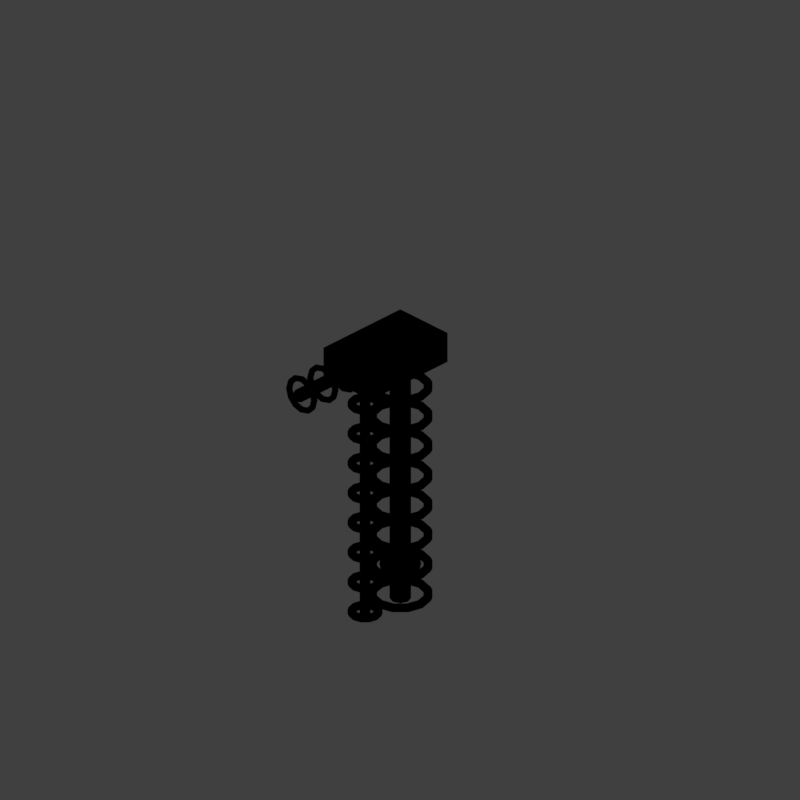 # Source: tmo1_V002.blend  (saved by Blender 2.79.0; exported with 4.5.12 LTS)
import bpy
from mathutils import Matrix  # noqa: F401  (used for matrix-valued properties, if any)

bpy.ops.wm.read_factory_settings(use_empty=True)
scene = bpy.context.scene
scene.name = 'Scene'

# ---- collections
col_collection_1 = bpy.data.collections.new('Collection 1'); scene.collection.children.link(col_collection_1)

# ---- materials (node trees are filled in below, after node groups)
mat_martian_orange = bpy.data.materials.new('martian_orange')
mat_martian_orange.alpha_threshold = 0.0
mat_martian_orange.use_transparent_shadow = False
mat_martian_orange.diffuse_color = (0.8321, 0.04168, 0.006926, 1.0)
mat_martian_orange.specular_color = (0.6819, 0.6819, 0.6819)
mat_martian_orange.roughness = 0.5
mat_martian_orange.specular_intensity = 0.3161
mat_brass = bpy.data.materials.new('brass')
mat_brass.alpha_threshold = 0.0
mat_brass.use_transparent_shadow = False
mat_brass.diffuse_color = (0.723, 0.5643, 0.3869, 1.0)
mat_brass.specular_color = (1.0, 0.8675, 0.3637)
mat_brass.roughness = 0.5
mat_brass.specular_intensity = 1.0
mat_guide = bpy.data.materials.new('guide')
mat_guide.alpha_threshold = 0.0
mat_guide.use_transparent_shadow = False
mat_guide.diffuse_color = (1.0, 0.0, 0.004819, 1.0)
mat_guide.roughness = 0.5
mat_mars_white = bpy.data.materials.new('mars_white')
mat_mars_white.alpha_threshold = 0.0
mat_mars_white.use_transparent_shadow = False
mat_mars_white.diffuse_color = (1.0, 0.9478, 0.8749, 1.0)
mat_mars_white.specular_color = (1.0, 0.6295, 0.244)
mat_mars_white.roughness = 0.5
mat_mars_white.specular_intensity = 1.0

# ---- material node trees

# ---- world
world_world = bpy.data.worlds.new('World'); scene.world = world_world
world_world.color = (0.05088, 0.05088, 0.05088)
world_world.use_sun_shadow = False
world_world.sun_shadow_jitter_overblur = 0.0
world_world.cycles.sampling_method = 'MANUAL'
world_world.light_settings.distance = 0.0

# ---- cameras
cam_camera = bpy.data.cameras.new('Camera')
cam_camera.type = 'ORTHO'
cam_camera.sensor_fit = 'HORIZONTAL'
cam_camera.clip_start = 220.0
cam_camera.clip_end = 340.0
cam_camera.lens = 35.0
cam_camera.sensor_width = 1.0
cam_camera.sensor_height = 18.0
cam_camera.ortho_scale = 8.486
cam_camera.shift_x = -0.000345
cam_camera.shift_y = 0.25
cam_camera.dof.focus_distance = 0.0
cam_camera.dof.aperture_fstop = 128.0
cam_camera.dof.aperture_blades = 6

# ---- lights
light_lightdome = bpy.data.lights.new('LightDome', 'SUN')
light_lightdome.transmission_factor = 0.0
light_lightdome.angle = 0.1993
light_lightdome.energy = 0.1
light_lightdome.shadow_buffer_clip_start = 0.5
light_lightdome.shadow_soft_size = 0.1
light_lightdome.shadow_cascade_max_distance = 1000.0
light_fillerlight = bpy.data.lights.new('FillerLight', 'SUN')
light_fillerlight.transmission_factor = 0.0
light_fillerlight.angle = 0.9273
light_fillerlight.energy = 0.5
light_fillerlight.shadow_buffer_clip_start = 0.5
light_fillerlight.shadow_soft_size = 0.5
light_fillerlight.shadow_cascade_max_distance = 1000.0
light_mainlight = bpy.data.lights.new('MainLight', 'SUN')
light_mainlight.transmission_factor = 0.0
light_mainlight.angle = 0.9273
light_mainlight.energy = 1.3
light_mainlight.shadow_buffer_clip_start = 0.5
light_mainlight.shadow_soft_size = 0.5
light_mainlight.shadow_cascade_max_distance = 1000.0

# ---- meshes
me_cylinder_002 = bpy.data.meshes.new('Cylinder.002')
me_cylinder_002.from_pydata([(0.0, 0.114, 0.0), (3.382e-07, 0.114, 1.12), (0.08061, 0.08061, 4.869e-09), (0.08061, 0.08061, 1.12), (0.114, -4.983e-09, 6.885e-09), (0.114, -4.983e-09, 1.12), (0.08061, -0.08061, 4.869e-09), (0.08061, -0.08061, 1.12), (-9.966e-09, -0.114, -6.019e-16), (3.283e-07, -0.114, 1.12), (-0.08061, -0.08061, -4.869e-09), (-0.08061, -0.08061, 1.12), (-0.114, 1.359e-09, -6.885e-09), (-0.114, 1.359e-09, 1.12), (-0.08061, 0.08061, -4.869e-09), (-0.08061, 0.08061, 1.12), (3.196e-07, 0.0, 1.12)], [], [(0, 1, 3, 2), (2, 3, 5, 4), (4, 5, 7, 6), (6, 7, 9, 8), (8, 9, 11, 10), (10, 11, 13, 12), (15, 13, 16), (12, 13, 15, 14), (14, 15, 1, 0), (0, 2, 4, 6, 8, 10, 12, 14), (5, 3, 16), (11, 9, 16), (1, 15, 16), (3, 1, 16), (7, 5, 16), (13, 11, 16), (9, 7, 16)])
me_cylinder_002.polygons.foreach_set('use_smooth', [True] * 17)
me_cylinder_002.materials.append(mat_martian_orange)
me_cylinder_002.use_remesh_preserve_volume = False
me_cylinder_002.use_remesh_preserve_attributes = False
me_cylinder_002.use_mirror_vertex_groups = False
me_cylinder_002.update()
me_torus_002 = bpy.data.meshes.new('Torus.002')
me_torus_002.from_pydata([(0.391, -7.97e-10, 0.1026), (0.4126, 1.635e-09, 0.04416), (0.4713, 8.905e-10, 0.01353), (0.5392, -2.712e-09, 0.0354), (0.5696, -5.919e-09, 0.1026), (0.5392, -2.458e-09, 0.1697), (0.4713, 2.734e-11, 0.1916), (0.4126, -7.184e-10, 0.161), (0.3386, 0.1955, 0.1026), (0.3573, 0.2063, 0.04416), (0.4081, 0.2356, 0.01353), (0.467, 0.2696, 0.0354), (0.4933, 0.2848, 0.1026), (0.467, 0.2696, 0.1697), (0.4081, 0.2356, 0.1916), (0.3573, 0.2063, 0.161), (0.1955, 0.3386, 0.1026), (0.2063, 0.3573, 0.04416), (0.2356, 0.4081, 0.01353), (0.2696, 0.467, 0.0354), (0.2848, 0.4933, 0.1026), (0.2696, 0.467, 0.1697), (0.2356, 0.4081, 0.1916), (0.2063, 0.3573, 0.161), (4.036e-08, 0.391, 0.1026), (3.299e-08, 0.4126, 0.04416), (2.643e-08, 0.4713, 0.01353), (3.205e-08, 0.5392, 0.0354), (3.675e-08, 0.5696, 0.1026), (3.531e-08, 0.5392, 0.1697), (3.05e-08, 0.4713, 0.1916), (3.28e-08, 0.4126, 0.161), (-0.1955, 0.3386, 0.1026), (-0.2063, 0.3573, 0.04416), (-0.2356, 0.4081, 0.01353), (-0.2696, 0.467, 0.0354), (-0.2848, 0.4933, 0.1026), (-0.2696, 0.467, 0.1697), (-0.2356, 0.4081, 0.1916), (-0.2063, 0.3573, 0.161), (-0.3386, 0.1955, 0.1026), (-0.3573, 0.2063, 0.04416), (-0.4081, 0.2356, 0.01353), (-0.467, 0.2696, 0.0354), (-0.4933, 0.2848, 0.1026), (-0.467, 0.2696, 0.1697), (-0.4081, 0.2356, 0.1916), (-0.3573, 0.2063, 0.161), (-0.391, 1.569e-08, 0.1026), (-0.4126, 2.624e-08, 0.04416), (-0.4713, 3.937e-08, 0.01353), (-0.5392, 5.132e-08, 0.0354), (-0.5696, 5.191e-08, 0.1026), (-0.5392, 5.273e-08, 0.1697), (-0.4713, 4.204e-08, 0.1916), (-0.4126, 2.144e-08, 0.161), (-0.3386, -0.1955, 0.1026), (-0.3573, -0.2063, 0.04416), (-0.4081, -0.2356, 0.01353), (-0.467, -0.2696, 0.0354), (-0.4933, -0.2848, 0.1026), (-0.467, -0.2696, 0.1697), (-0.4081, -0.2356, 0.1916), (-0.3573, -0.2063, 0.161), (-0.1955, -0.3386, 0.1026), (-0.2063, -0.3573, 0.04416), (-0.2356, -0.4081, 0.01353), (-0.2696, -0.467, 0.0354), (-0.2848, -0.4933, 0.1026), (-0.2696, -0.467, 0.1697), (-0.2356, -0.4081, 0.1916), (-0.2063, -0.3573, 0.161), (3.222e-08, -0.391, 0.1026), (2.975e-08, -0.4126, 0.04416), (2.391e-08, -0.4713, 0.01353), (3.004e-08, -0.5392, 0.0354), (3.643e-08, -0.5696, 0.1026), (3.121e-08, -0.5392, 0.1697), (2.964e-08, -0.4713, 0.1916), (3.379e-08, -0.4126, 0.161), (0.1955, -0.3386, 0.1026), (0.2063, -0.3573, 0.04416), (0.2356, -0.4081, 0.01353), (0.2696, -0.467, 0.0354), (0.2848, -0.4933, 0.1026), (0.2696, -0.467, 0.1697), (0.2356, -0.4081, 0.1916), (0.2063, -0.3573, 0.161), (0.3386, -0.1955, 0.1026), (0.3573, -0.2063, 0.04416), (0.4081, -0.2356, 0.01353), (0.467, -0.2696, 0.0354), (0.4933, -0.2848, 0.1026), (0.467, -0.2696, 0.1697), (0.4081, -0.2356, 0.1916), (0.3573, -0.2063, 0.161)], [], [(0, 8, 9, 1), (1, 9, 10, 2), (2, 10, 11, 3), (3, 11, 12, 4), (4, 12, 13, 5), (5, 13, 14, 6), (6, 14, 15, 7), (7, 15, 8, 0), (8, 16, 17, 9), (9, 17, 18, 10), (10, 18, 19, 11), (11, 19, 20, 12), (12, 20, 21, 13), (13, 21, 22, 14), (14, 22, 23, 15), (15, 23, 16, 8), (16, 24, 25, 17), (17, 25, 26, 18), (18, 26, 27, 19), (19, 27, 28, 20), (20, 28, 29, 21), (21, 29, 30, 22), (22, 30, 31, 23), (23, 31, 24, 16), (24, 32, 33, 25), (25, 33, 34, 26), (26, 34, 35, 27), (27, 35, 36, 28), (28, 36, 37, 29), (29, 37, 38, 30), (30, 38, 39, 31), (31, 39, 32, 24), (32, 40, 41, 33), (33, 41, 42, 34), (34, 42, 43, 35), (35, 43, 44, 36), (36, 44, 45, 37), (37, 45, 46, 38), (38, 46, 47, 39), (39, 47, 40, 32), (40, 48, 49, 41), (41, 49, 50, 42), (42, 50, 51, 43), (43, 51, 52, 44), (44, 52, 53, 45), (45, 53, 54, 46), (46, 54, 55, 47), (47, 55, 48, 40), (48, 56, 57, 49), (49, 57, 58, 50), (50, 58, 59, 51), (51, 59, 60, 52), (52, 60, 61, 53), (53, 61, 62, 54), (54, 62, 63, 55), (55, 63, 56, 48), (56, 64, 65, 57), (57, 65, 66, 58), (58, 66, 67, 59), (59, 67, 68, 60), (60, 68, 69, 61), (61, 69, 70, 62), (62, 70, 71, 63), (63, 71, 64, 56), (64, 72, 73, 65), (65, 73, 74, 66), (66, 74, 75, 67), (67, 75, 76, 68), (68, 76, 77, 69), (69, 77, 78, 70), (70, 78, 79, 71), (71, 79, 72, 64), (72, 80, 81, 73), (73, 81, 82, 74), (74, 82, 83, 75), (75, 83, 84, 76), (76, 84, 85, 77), (77, 85, 86, 78), (78, 86, 87, 79), (79, 87, 80, 72), (80, 88, 89, 81), (81, 89, 90, 82), (82, 90, 91, 83), (83, 91, 92, 84), (84, 92, 93, 85), (85, 93, 94, 86), (86, 94, 95, 87), (87, 95, 88, 80), (88, 0, 1, 89), (89, 1, 2, 90), (90, 2, 3, 91), (91, 3, 4, 92), (92, 4, 5, 93), (93, 5, 6, 94), (94, 6, 7, 95), (95, 7, 0, 88)])
me_torus_002.polygons.foreach_set('use_smooth', [True] * 96)
me_torus_002.materials.append(mat_brass)
me_torus_002.use_remesh_preserve_volume = False
me_torus_002.use_remesh_preserve_attributes = False
me_torus_002.use_mirror_vertex_groups = False
me_torus_002.update()
me_cylinder_001 = bpy.data.meshes.new('Cylinder.001')
me_cylinder_001.from_pydata([(0.0, 0.114, 0.0), (0.0, 0.114, 5.6), (0.08061, 0.08061, 0.0), (0.08061, 0.08061, 5.6), (0.114, -4.983e-09, 0.0), (0.114, -4.983e-09, 5.6), (0.08061, -0.08061, 0.0), (0.08061, -0.08061, 5.6), (-9.966e-09, -0.114, 0.0), (-9.966e-09, -0.114, 5.6), (-0.08061, -0.08061, 0.0), (-0.08061, -0.08061, 5.6), (-0.114, 1.359e-09, 0.0), (-0.114, 1.359e-09, 5.6), (-0.08061, 0.08061, 0.0), (-0.08061, 0.08061, 5.6), (-1.867e-08, 0.0, 5.6)], [], [(0, 1, 3, 2), (2, 3, 5, 4), (4, 5, 7, 6), (6, 7, 9, 8), (8, 9, 11, 10), (10, 11, 13, 12), (15, 13, 16), (12, 13, 15, 14), (14, 15, 1, 0), (0, 2, 4, 6, 8, 10, 12, 14), (5, 3, 16), (11, 9, 16), (1, 15, 16), (3, 1, 16), (7, 5, 16), (13, 11, 16), (9, 7, 16)])
me_cylinder_001.polygons.foreach_set('use_smooth', [True] * 17)
me_cylinder_001.materials.append(mat_martian_orange)
me_cylinder_001.use_remesh_preserve_volume = False
me_cylinder_001.use_remesh_preserve_attributes = False
me_cylinder_001.use_mirror_vertex_groups = False
me_cylinder_001.update()
me_torus_001 = bpy.data.meshes.new('Torus.001')
me_torus_001.from_pydata([(0.3209, 1.28e-09, 0.1667), (0.363, 1.635e-09, 0.05885), (0.4714, 1.909e-09, 0.007616), (0.5889, -4.288e-09, 0.05018), (0.6396, -9.793e-09, 0.1667), (0.5889, -3.905e-09, 0.2831), (0.4714, 1.226e-09, 0.3257), (0.363, 1.133e-09, 0.2745), (0.2779, 0.1605, 0.1667), (0.3143, 0.1815, 0.05885), (0.4083, 0.2357, 0.007616), (0.51, 0.2945, 0.05018), (0.5539, 0.3198, 0.1667), (0.51, 0.2945, 0.2831), (0.4083, 0.2357, 0.3257), (0.3143, 0.1815, 0.2745), (0.1605, 0.2779, 0.1667), (0.1815, 0.3143, 0.05885), (0.2357, 0.4083, 0.007616), (0.2945, 0.51, 0.05018), (0.3198, 0.5539, 0.1667), (0.2945, 0.51, 0.2831), (0.2357, 0.4083, 0.3257), (0.1815, 0.3143, 0.2745), (4.96e-08, 0.3209, 0.1667), (3.987e-08, 0.363, 0.05885), (3.424e-08, 0.4714, 0.007616), (4.381e-08, 0.5889, 0.05018), (5.023e-08, 0.6396, 0.1667), (4.614e-08, 0.5889, 0.2831), (3.831e-08, 0.4714, 0.3257), (4.135e-08, 0.363, 0.2745), (-0.1605, 0.2779, 0.1667), (-0.1815, 0.3143, 0.05885), (-0.2357, 0.4083, 0.007616), (-0.2945, 0.51, 0.05018), (-0.3198, 0.5539, 0.1667), (-0.2945, 0.51, 0.2831), (-0.2357, 0.4083, 0.3257), (-0.1815, 0.3143, 0.2745), (-0.2779, 0.1605, 0.1667), (-0.3143, 0.1815, 0.05885), (-0.4083, 0.2357, 0.007616), (-0.51, 0.2945, 0.05018), (-0.5539, 0.3198, 0.1667), (-0.51, 0.2945, 0.2831), (-0.4083, 0.2357, 0.3257), (-0.3143, 0.1815, 0.2745), (-0.3209, 2.536e-09, 0.1667), (-0.363, 1.733e-08, 0.05885), (-0.4714, 3.907e-08, 0.007616), (-0.5889, 6.184e-08, 0.05018), (-0.6396, 6.553e-08, 0.1667), (-0.5889, 6.096e-08, 0.2831), (-0.4714, 4.168e-08, 0.3257), (-0.363, 1.34e-08, 0.2745), (-0.2779, -0.1605, 0.1667), (-0.3143, -0.1815, 0.05885), (-0.4083, -0.2357, 0.007616), (-0.51, -0.2945, 0.05018), (-0.5539, -0.3198, 0.1667), (-0.51, -0.2945, 0.2831), (-0.4083, -0.2357, 0.3257), (-0.3143, -0.1815, 0.2745), (-0.1605, -0.2779, 0.1667), (-0.1815, -0.3143, 0.05885), (-0.2357, -0.4083, 0.007616), (-0.2945, -0.51, 0.05018), (-0.3198, -0.5539, 0.1667), (-0.2945, -0.51, 0.2831), (-0.2357, -0.4083, 0.3257), (-0.1815, -0.3143, 0.2745), (3.661e-08, -0.3209, 0.1667), (3.356e-08, -0.363, 0.05885), (2.841e-08, -0.4714, 0.007616), (4.01e-08, -0.5889, 0.05018), (5.005e-08, -0.6396, 0.1667), (4.166e-08, -0.5889, 0.2831), (3.744e-08, -0.4714, 0.3257), (3.8e-08, -0.363, 0.2745), (0.1605, -0.2779, 0.1667), (0.1815, -0.3143, 0.05885), (0.2357, -0.4083, 0.007616), (0.2945, -0.51, 0.05018), (0.3198, -0.5539, 0.1667), (0.2945, -0.51, 0.2831), (0.2357, -0.4083, 0.3257), (0.1815, -0.3143, 0.2745), (0.2779, -0.1605, 0.1667), (0.3143, -0.1815, 0.05885), (0.4083, -0.2357, 0.007616), (0.51, -0.2945, 0.05018), (0.5539, -0.3198, 0.1667), (0.51, -0.2945, 0.2831), (0.4083, -0.2357, 0.3257), (0.3143, -0.1815, 0.2745)], [], [(0, 8, 9, 1), (1, 9, 10, 2), (2, 10, 11, 3), (3, 11, 12, 4), (4, 12, 13, 5), (5, 13, 14, 6), (6, 14, 15, 7), (7, 15, 8, 0), (8, 16, 17, 9), (9, 17, 18, 10), (10, 18, 19, 11), (11, 19, 20, 12), (12, 20, 21, 13), (13, 21, 22, 14), (14, 22, 23, 15), (15, 23, 16, 8), (16, 24, 25, 17), (17, 25, 26, 18), (18, 26, 27, 19), (19, 27, 28, 20), (20, 28, 29, 21), (21, 29, 30, 22), (22, 30, 31, 23), (23, 31, 24, 16), (24, 32, 33, 25), (25, 33, 34, 26), (26, 34, 35, 27), (27, 35, 36, 28), (28, 36, 37, 29), (29, 37, 38, 30), (30, 38, 39, 31), (31, 39, 32, 24), (32, 40, 41, 33), (33, 41, 42, 34), (34, 42, 43, 35), (35, 43, 44, 36), (36, 44, 45, 37), (37, 45, 46, 38), (38, 46, 47, 39), (39, 47, 40, 32), (40, 48, 49, 41), (41, 49, 50, 42), (42, 50, 51, 43), (43, 51, 52, 44), (44, 52, 53, 45), (45, 53, 54, 46), (46, 54, 55, 47), (47, 55, 48, 40), (48, 56, 57, 49), (49, 57, 58, 50), (50, 58, 59, 51), (51, 59, 60, 52), (52, 60, 61, 53), (53, 61, 62, 54), (54, 62, 63, 55), (55, 63, 56, 48), (56, 64, 65, 57), (57, 65, 66, 58), (58, 66, 67, 59), (59, 67, 68, 60), (60, 68, 69, 61), (61, 69, 70, 62), (62, 70, 71, 63), (63, 71, 64, 56), (64, 72, 73, 65), (65, 73, 74, 66), (66, 74, 75, 67), (67, 75, 76, 68), (68, 76, 77, 69), (69, 77, 78, 70), (70, 78, 79, 71), (71, 79, 72, 64), (72, 80, 81, 73), (73, 81, 82, 74), (74, 82, 83, 75), (75, 83, 84, 76), (76, 84, 85, 77), (77, 85, 86, 78), (78, 86, 87, 79), (79, 87, 80, 72), (80, 88, 89, 81), (81, 89, 90, 82), (82, 90, 91, 83), (83, 91, 92, 84), (84, 92, 93, 85), (85, 93, 94, 86), (86, 94, 95, 87), (87, 95, 88, 80), (88, 0, 1, 89), (89, 1, 2, 90), (90, 2, 3, 91), (91, 3, 4, 92), (92, 4, 5, 93), (93, 5, 6, 94), (94, 6, 7, 95), (95, 7, 0, 88)])
me_torus_001.polygons.foreach_set('use_smooth', [True] * 96)
me_torus_001.materials.append(mat_brass)
me_torus_001.use_remesh_preserve_volume = False
me_torus_001.use_remesh_preserve_attributes = False
me_torus_001.use_mirror_vertex_groups = False
me_torus_001.update()
me_cube_002 = bpy.data.meshes.new('Cube.002')
me_cube_002.from_pydata([(-0.9, -0.4, -0.2), (-0.9, -0.4, 0.2), (-0.9, 0.4, -0.2), (-0.9, 0.4, 0.2), (0.4, -0.4, -0.2), (0.4, -0.4, 0.2), (0.4, 0.4, -0.2), (0.4, 0.4, 0.2)], [], [(0, 1, 3, 2), (2, 3, 7, 6), (6, 7, 5, 4), (4, 5, 1, 0), (2, 6, 4, 0), (7, 3, 1, 5)])
me_cube_002.materials.append(mat_martian_orange)
me_cube_002.use_remesh_preserve_volume = False
me_cube_002.use_remesh_preserve_attributes = False
me_cube_002.use_mirror_vertex_groups = False
me_cube_002.update()
me_plane_001 = bpy.data.meshes.new('Plane.001')
me_plane_001.from_pydata([(-2.0, -2.0, 0.0), (2.0, -2.0, 0.0), (-2.0, 2.0, 0.0), (2.0, 2.0, 0.0), (-1.864, 1.864, 0.0), (-1.864, -1.864, 0.0), (1.864, -1.864, 0.0), (1.864, 1.864, 0.0)], [], [(5, 4, 2, 0), (6, 5, 0, 1), (7, 6, 1, 3), (4, 7, 3, 2)])
me_plane_001.materials.append(mat_guide)
me_plane_001.use_remesh_preserve_volume = False
me_plane_001.use_remesh_preserve_attributes = False
me_plane_001.use_mirror_vertex_groups = False
me_plane_001.update()
me_cube_001 = bpy.data.meshes.new('Cube.001')
me_cube_001.from_pydata([(-2.0, -2.0, 0.0), (-2.0, -2.0, 1.633), (-2.0, 2.0, 0.0), (-2.0, 2.0, 1.633), (2.0, -2.0, 0.0), (2.0, -2.0, 1.633), (2.0, 2.0, 0.0), (2.0, 2.0, 1.633)], [], [(0, 1, 3, 2), (2, 3, 7, 6), (6, 7, 5, 4), (4, 5, 1, 0), (2, 6, 4, 0), (7, 3, 1, 5)])
me_cube_001.use_remesh_preserve_volume = False
me_cube_001.use_remesh_preserve_attributes = False
me_cube_001.use_mirror_vertex_groups = False
me_cube_001.update()
me_cylinder = bpy.data.meshes.new('Cylinder')
me_cylinder.from_pydata([(0.0, 0.228, 0.0), (0.0, 0.228, 5.6), (0.1612, 0.1612, 0.0), (0.1612, 0.1612, 5.6), (0.228, -9.966e-09, 0.0), (0.228, -9.966e-09, 5.6), (0.1612, -0.1612, 0.0), (0.1612, -0.1612, 5.6), (-1.993e-08, -0.228, 0.0), (-1.993e-08, -0.228, 5.6), (-0.1612, -0.1612, 0.0), (-0.1612, -0.1612, 5.6), (-0.228, 2.719e-09, 0.0), (-0.228, 2.719e-09, 5.6), (-0.1612, 0.1612, 0.0), (-0.1612, 0.1612, 5.6), (-3.734e-08, 0.0, 5.6)], [], [(0, 1, 3, 2), (2, 3, 5, 4), (4, 5, 7, 6), (6, 7, 9, 8), (8, 9, 11, 10), (10, 11, 13, 12), (15, 13, 16), (12, 13, 15, 14), (14, 15, 1, 0), (0, 2, 4, 6, 8, 10, 12, 14), (5, 3, 16), (11, 9, 16), (1, 15, 16), (3, 1, 16), (7, 5, 16), (13, 11, 16), (9, 7, 16)])
me_cylinder.polygons.foreach_set('use_smooth', [True] * 17)
me_cylinder.materials.append(mat_martian_orange)
me_cylinder.use_remesh_preserve_volume = False
me_cylinder.use_remesh_preserve_attributes = False
me_cylinder.use_mirror_vertex_groups = False
me_cylinder.update()
me_sphere_008 = bpy.data.meshes.new('Sphere.008')
me_sphere_008.from_pydata([(0.0, 0.3827, 0.9239), (0.0, 0.7071, 0.7071), (0.0, 0.9239, 0.3827), (0.0, 1.0, -4.371e-08), (0.0, 0.9239, -0.3827), (0.0, 0.7071, -0.7071), (0.0, 0.3827, -0.9239), (0.0, 1.51e-07, -1.0), (-5.778e-08, 1.149e-08, 1.0), (0.1464, 0.3536, 0.9239), (0.2706, 0.6533, 0.7071), (0.3536, 0.8536, 0.3827), (0.3827, 0.9239, -4.371e-08), (0.3536, 0.8536, -0.3827), (0.2706, 0.6533, -0.7071), (0.1464, 0.3536, -0.9239), (0.2706, 0.2706, 0.9239), (0.5, 0.5, 0.7071), (0.6533, 0.6533, 0.3827), (0.7071, 0.7071, -4.371e-08), (0.6533, 0.6533, -0.3827), (0.5, 0.5, -0.7071), (0.2706, 0.2706, -0.9239), (0.3536, 0.1464, 0.9239), (0.6533, 0.2706, 0.7071), (0.8536, 0.3536, 0.3827), (0.9239, 0.3827, -4.371e-08), (0.8536, 0.3536, -0.3827), (0.6533, 0.2706, -0.7071), (0.3536, 0.1464, -0.9239), (0.3827, 1.307e-07, 0.9239), (0.7071, 7.11e-08, 0.7071), (0.9239, 1.149e-08, 0.3827), (1.0, 1.149e-08, -4.371e-08), (0.9239, 1.149e-08, -0.3827), (0.7071, 7.11e-08, -0.7071), (0.3827, 5.62e-08, -0.9239), (0.3536, -0.1464, 0.9239), (0.6533, -0.2706, 0.7071), (0.8536, -0.3536, 0.3827), (0.9239, -0.3827, -4.371e-08), (0.8536, -0.3536, -0.3827), (0.6533, -0.2706, -0.7071), (0.3536, -0.1464, -0.9239), (0.2706, -0.2706, 0.9239), (0.5, -0.5, 0.7071), (0.6533, -0.6533, 0.3827), (0.7071, -0.7071, -4.371e-08), (0.6533, -0.6533, -0.3827), (0.5, -0.5, -0.7071), (0.2706, -0.2706, -0.9239), (0.1464, -0.3536, 0.9239), (0.2706, -0.6533, 0.7071), (0.3536, -0.8536, 0.3827), (0.3827, -0.9239, -4.371e-08), (0.3536, -0.8536, -0.3827), (0.2706, -0.6533, -0.7071), (0.1464, -0.3536, -0.9239), (-7.268e-08, -0.3827, 0.9239), (-2.664e-07, -0.7071, 0.7071), (-2.962e-07, -0.9239, 0.3827), (-3.26e-07, -1.0, -4.371e-08), (-2.962e-07, -0.9239, -0.3827), (-2.664e-07, -0.7071, -0.7071), (-1.621e-07, -0.3827, -0.9239), (-0.1464, -0.3536, 0.9239), (-0.2706, -0.6533, 0.7071), (-0.3536, -0.8536, 0.3827), (-0.3827, -0.9239, -4.371e-08), (-0.3536, -0.8536, -0.3827), (-0.2706, -0.6533, -0.7071), (-0.1464, -0.3536, -0.9239), (-0.2706, -0.2706, 0.9239), (-0.5, -0.5, 0.7071), (-0.6533, -0.6533, 0.3827), (-0.7071, -0.7071, -4.371e-08), (-0.6533, -0.6533, -0.3827), (-0.5, -0.5, -0.7071), (-0.2706, -0.2706, -0.9239), (-0.3536, -0.1464, 0.9239), (-0.6533, -0.2706, 0.7071), (-0.8536, -0.3536, 0.3827), (-0.9239, -0.3827, -4.371e-08), (-0.8536, -0.3536, -0.3827), (-0.6533, -0.2706, -0.7071), (-0.3536, -0.1464, -0.9239), (-0.3827, 2.499e-07, 0.9239), (-0.7071, 4.883e-07, 0.7071), (-0.9239, 5.181e-07, 0.3827), (-1.0, 6.075e-07, -4.371e-08), (-0.9239, 5.181e-07, -0.3827), (-0.7071, 4.883e-07, -0.7071), (-0.3827, 3.393e-07, -0.9239), (-0.3536, 0.1464, 0.9239), (-0.6533, 0.2706, 0.7071), (-0.8536, 0.3536, 0.3827), (-0.9239, 0.3827, -4.371e-08), (-0.8536, 0.3536, -0.3827), (-0.6533, 0.2706, -0.7071), (-0.3536, 0.1464, -0.9239), (-0.2706, 0.2706, 0.9239), (-0.5, 0.5, 0.7071), (-0.6533, 0.6533, 0.3827), (-0.7071, 0.7071, -4.371e-08), (-0.6533, 0.6533, -0.3827), (-0.5, 0.5, -0.7071), (-0.2706, 0.2706, -0.9239), (-0.1464, 0.3536, 0.9239), (-0.2706, 0.6533, 0.7071), (-0.3536, 0.8536, 0.3827), (-0.3827, 0.9239, -4.371e-08), (-0.3536, 0.8536, -0.3827), (-0.2706, 0.6533, -0.7071), (-0.1464, 0.3536, -0.9239)], [], [(1, 0, 9, 10), (6, 5, 14, 15), (4, 3, 12, 13), (2, 1, 10, 11), (0, 8, 9), (7, 6, 15), (5, 4, 13, 14), (3, 2, 11, 12), (13, 12, 19, 20), (11, 10, 17, 18), (9, 8, 16), (7, 15, 22), (14, 13, 20, 21), (12, 11, 18, 19), (10, 9, 16, 17), (15, 14, 21, 22), (7, 22, 29), (21, 20, 27, 28), (19, 18, 25, 26), (17, 16, 23, 24), (22, 21, 28, 29), (20, 19, 26, 27), (18, 17, 24, 25), (16, 8, 23), (26, 25, 32, 33), (24, 23, 30, 31), (29, 28, 35, 36), (27, 26, 33, 34), (25, 24, 31, 32), (23, 8, 30), (7, 29, 36), (28, 27, 34, 35), (36, 35, 42, 43), (34, 33, 40, 41), (32, 31, 38, 39), (30, 8, 37), (7, 36, 43), (35, 34, 41, 42), (33, 32, 39, 40), (31, 30, 37, 38), (39, 38, 45, 46), (37, 8, 44), (7, 43, 50), (42, 41, 48, 49), (40, 39, 46, 47), (38, 37, 44, 45), (43, 42, 49, 50), (41, 40, 47, 48), (7, 50, 57), (49, 48, 55, 56), (47, 46, 53, 54), (45, 44, 51, 52), (50, 49, 56, 57), (48, 47, 54, 55), (46, 45, 52, 53), (44, 8, 51), (52, 51, 58, 59), (57, 56, 63, 64), (55, 54, 61, 62), (53, 52, 59, 60), (51, 8, 58), (7, 57, 64), (56, 55, 62, 63), (54, 53, 60, 61), (64, 63, 70, 71), (62, 61, 68, 69), (60, 59, 66, 67), (58, 8, 65), (7, 64, 71), (63, 62, 69, 70), (61, 60, 67, 68), (59, 58, 65, 66), (65, 8, 72), (7, 71, 78), (70, 69, 76, 77), (68, 67, 74, 75), (66, 65, 72, 73), (71, 70, 77, 78), (69, 68, 75, 76), (67, 66, 73, 74), (77, 76, 83, 84), (75, 74, 81, 82), (73, 72, 79, 80), (78, 77, 84, 85), (76, 75, 82, 83), (74, 73, 80, 81), (72, 8, 79), (7, 78, 85), (85, 84, 91, 92), (83, 82, 89, 90), (81, 80, 87, 88), (79, 8, 86), (7, 85, 92), (84, 83, 90, 91), (82, 81, 88, 89), (80, 79, 86, 87), (90, 89, 96, 97), (88, 87, 94, 95), (86, 8, 93), (7, 92, 99), (91, 90, 97, 98), (89, 88, 95, 96), (87, 86, 93, 94), (92, 91, 98, 99), (7, 99, 106), (98, 97, 104, 105), (96, 95, 102, 103), (94, 93, 100, 101), (99, 98, 105, 106), (97, 96, 103, 104), (95, 94, 101, 102), (93, 8, 100), (103, 102, 109, 110), (101, 100, 107, 108), (106, 105, 112, 113), (104, 103, 110, 111), (102, 101, 108, 109), (100, 8, 107), (7, 106, 113), (105, 104, 111, 112), (113, 112, 5, 6), (111, 110, 3, 4), (109, 108, 1, 2), (107, 8, 0), (7, 113, 6), (112, 111, 4, 5), (110, 109, 2, 3), (108, 107, 0, 1)])
me_sphere_008.polygons.foreach_set('use_smooth', [True] * 128)
me_sphere_008.materials.append(mat_mars_white)
me_sphere_008.use_remesh_preserve_volume = False
me_sphere_008.use_remesh_preserve_attributes = False
me_sphere_008.use_mirror_vertex_groups = False
me_sphere_008.update()
me_torus = bpy.data.meshes.new('Torus')
me_torus.from_pydata([(0.8488, -2.401e-09, 0.1667), (0.889, 3.447e-09, 0.05907), (0.9967, 9.333e-10, 0.003554), (1.121, -3.096e-09, 0.04386), (1.176, -9.758e-09, 0.1667), (1.121, -5.142e-09, 0.2895), (0.9967, -6.566e-11, 0.3298), (0.889, -1.02e-09, 0.2743), (0.7351, 0.4244, 0.1667), (0.7699, 0.4445, 0.05907), (0.8632, 0.4983, 0.003554), (0.9706, 0.5604, 0.04386), (1.019, 0.5881, 0.1667), (0.9706, 0.5604, 0.2895), (0.8632, 0.4983, 0.3298), (0.7699, 0.4445, 0.2743), (0.4244, 0.7351, 0.1667), (0.4445, 0.7699, 0.05907), (0.4983, 0.8632, 0.003554), (0.5604, 0.9706, 0.04386), (0.5881, 1.019, 0.1667), (0.5604, 0.9706, 0.2895), (0.4983, 0.8632, 0.3298), (0.4445, 0.7699, 0.2743), (1.003e-07, 0.8488, 0.1667), (8.617e-08, 0.889, 0.05907), (7.173e-08, 0.9967, 0.003554), (8.166e-08, 1.121, 0.04386), (9.303e-08, 1.176, 0.1667), (9.157e-08, 1.121, 0.2895), (8.12e-08, 0.9967, 0.3298), (8.462e-08, 0.889, 0.2743), (-0.4244, 0.7351, 0.1667), (-0.4445, 0.7699, 0.05907), (-0.4983, 0.8632, 0.003554), (-0.5604, 0.9706, 0.04386), (-0.5881, 1.019, 0.1667), (-0.5604, 0.9706, 0.2895), (-0.4983, 0.8632, 0.3298), (-0.4445, 0.7699, 0.2743), (-0.7351, 0.4244, 0.1667), (-0.7699, 0.4445, 0.05907), (-0.8632, 0.4983, 0.003554), (-0.9706, 0.5604, 0.04386), (-1.019, 0.5881, 0.1667), (-0.9706, 0.5604, 0.2895), (-0.8632, 0.4983, 0.3298), (-0.7699, 0.4445, 0.2743), (-0.8488, 3.084e-08, 0.1667), (-0.889, 5.785e-08, 0.05907), (-0.9967, 8.458e-08, 0.003554), (-1.121, 1.044e-07, 0.04386), (-1.176, 1.065e-07, 0.1667), (-1.121, 1.085e-07, 0.2895), (-0.9967, 8.963e-08, 0.3298), (-0.889, 4.572e-08, 0.2743), (-0.7351, -0.4244, 0.1667), (-0.7699, -0.4445, 0.05907), (-0.8632, -0.4983, 0.003554), (-0.9706, -0.5604, 0.04386), (-1.019, -0.5881, 0.1667), (-0.9706, -0.5604, 0.2895), (-0.8632, -0.4983, 0.3298), (-0.7699, -0.4445, 0.2743), (-0.4244, -0.7351, 0.1667), (-0.4445, -0.7699, 0.05907), (-0.4983, -0.8632, 0.003554), (-0.5604, -0.9706, 0.04386), (-0.5881, -1.019, 0.1667), (-0.5604, -0.9706, 0.2895), (-0.4983, -0.8632, 0.3298), (-0.4445, -0.7699, 0.2743), (8.483e-08, -0.8488, 0.1667), (8.098e-08, -0.889, 0.05907), (6.962e-08, -0.9967, 0.003554), (8.072e-08, -1.121, 0.04386), (9.167e-08, -1.176, 0.1667), (8.117e-08, -1.121, 0.2895), (7.761e-08, -0.9967, 0.3298), (8.651e-08, -0.889, 0.2743), (0.4244, -0.7351, 0.1667), (0.4445, -0.7699, 0.05907), (0.4983, -0.8632, 0.003554), (0.5604, -0.9706, 0.04386), (0.5881, -1.019, 0.1667), (0.5604, -0.9706, 0.2895), (0.4983, -0.8632, 0.3298), (0.4445, -0.7699, 0.2743), (0.7351, -0.4244, 0.1667), (0.7699, -0.4445, 0.05907), (0.8632, -0.4983, 0.003554), (0.9706, -0.5604, 0.04386), (1.019, -0.5881, 0.1667), (0.9706, -0.5604, 0.2895), (0.8632, -0.4983, 0.3298), (0.7699, -0.4445, 0.2743)], [], [(0, 8, 9, 1), (1, 9, 10, 2), (2, 10, 11, 3), (3, 11, 12, 4), (4, 12, 13, 5), (5, 13, 14, 6), (6, 14, 15, 7), (7, 15, 8, 0), (8, 16, 17, 9), (9, 17, 18, 10), (10, 18, 19, 11), (11, 19, 20, 12), (12, 20, 21, 13), (13, 21, 22, 14), (14, 22, 23, 15), (15, 23, 16, 8), (16, 24, 25, 17), (17, 25, 26, 18), (18, 26, 27, 19), (19, 27, 28, 20), (20, 28, 29, 21), (21, 29, 30, 22), (22, 30, 31, 23), (23, 31, 24, 16), (24, 32, 33, 25), (25, 33, 34, 26), (26, 34, 35, 27), (27, 35, 36, 28), (28, 36, 37, 29), (29, 37, 38, 30), (30, 38, 39, 31), (31, 39, 32, 24), (32, 40, 41, 33), (33, 41, 42, 34), (34, 42, 43, 35), (35, 43, 44, 36), (36, 44, 45, 37), (37, 45, 46, 38), (38, 46, 47, 39), (39, 47, 40, 32), (40, 48, 49, 41), (41, 49, 50, 42), (42, 50, 51, 43), (43, 51, 52, 44), (44, 52, 53, 45), (45, 53, 54, 46), (46, 54, 55, 47), (47, 55, 48, 40), (48, 56, 57, 49), (49, 57, 58, 50), (50, 58, 59, 51), (51, 59, 60, 52), (52, 60, 61, 53), (53, 61, 62, 54), (54, 62, 63, 55), (55, 63, 56, 48), (56, 64, 65, 57), (57, 65, 66, 58), (58, 66, 67, 59), (59, 67, 68, 60), (60, 68, 69, 61), (61, 69, 70, 62), (62, 70, 71, 63), (63, 71, 64, 56), (64, 72, 73, 65), (65, 73, 74, 66), (66, 74, 75, 67), (67, 75, 76, 68), (68, 76, 77, 69), (69, 77, 78, 70), (70, 78, 79, 71), (71, 79, 72, 64), (72, 80, 81, 73), (73, 81, 82, 74), (74, 82, 83, 75), (75, 83, 84, 76), (76, 84, 85, 77), (77, 85, 86, 78), (78, 86, 87, 79), (79, 87, 80, 72), (80, 88, 89, 81), (81, 89, 90, 82), (82, 90, 91, 83), (83, 91, 92, 84), (84, 92, 93, 85), (85, 93, 94, 86), (86, 94, 95, 87), (87, 95, 88, 80), (88, 0, 1, 89), (89, 1, 2, 90), (90, 2, 3, 91), (91, 3, 4, 92), (92, 4, 5, 93), (93, 5, 6, 94), (94, 6, 7, 95), (95, 7, 0, 88)])
me_torus.polygons.foreach_set('use_smooth', [True] * 96)
me_torus.materials.append(mat_brass)
me_torus.use_remesh_preserve_volume = False
me_torus.use_remesh_preserve_attributes = False
me_torus.use_mirror_vertex_groups = False
me_torus.update()

# ---- objects
ob_cylinder_002 = bpy.data.objects.new('Cylinder.002', me_cylinder_002)
ob_torus_002 = bpy.data.objects.new('Torus.002', me_torus_002)
ob_cylinder_001 = bpy.data.objects.new('Cylinder.001', me_cylinder_001)
ob_torus_001 = bpy.data.objects.new('Torus.001', me_torus_001)
ob_cube = bpy.data.objects.new('Cube', me_cube_002)
ob_rig = bpy.data.objects.new('Rig', None)
ob_verticaljoint = bpy.data.objects.new('VerticalJoint', None)
ob_lightdome = bpy.data.objects.new('LightDome', light_lightdome)
ob_fillerlight = bpy.data.objects.new('FillerLight', light_fillerlight)
ob_mainlight = bpy.data.objects.new('Mainlight', light_mainlight)
ob_camera = bpy.data.objects.new('Camera', cam_camera)
ob_plane_001 = bpy.data.objects.new('Plane.001', me_plane_001)
ob_cube_001 = bpy.data.objects.new('Cube.001', me_cube_001)
ob_cylinder = bpy.data.objects.new('Cylinder', me_cylinder)
ob_sphere_005 = bpy.data.objects.new('Sphere.005', me_sphere_008)
ob_torus = bpy.data.objects.new('Torus', me_torus)
ob_empty = bpy.data.objects.new('Empty', None)

# ---- transforms, parenting, visibility, modifiers, constraints
ob_cylinder_002.location = (-0.8053, 0.0, 3.098)
ob_cylinder_002.rotation_euler = (-0.0, -1.571, 0.0)
ob_cylinder_002.scale = (0.65, 0.65, 0.65)
ob_cylinder_002.lineart.crease_threshold = 0.0
ob_torus_002.parent = ob_cylinder_002
ob_torus_002.location = (0.0, 0.0, 0.0)
ob_torus_002.scale = (0.6, 0.6, 0.6)
ob_torus_002.lineart.crease_threshold = 0.0
_m = ob_torus_002.modifiers.new('Array', 'ARRAY')
_m.count = 3
_m.use_constant_offset = True
_m.constant_offset_displace = (0.0, 0.0, 0.811)
_m.use_relative_offset = False
_m.relative_offset_displace = (0.0, 0.0, 6.0)
ob_cylinder_001.location = (-0.5287, 0.0, 0.0)
ob_cylinder_001.scale = (0.5, 0.5, 0.5)
ob_cylinder_001.lineart.crease_threshold = 0.0
ob_torus_001.parent = ob_cylinder_001
ob_torus_001.location = (0.0, 0.0, 0.0)
ob_torus_001.scale = (0.6, 0.6, 0.6)
ob_torus_001.lineart.crease_threshold = 0.0
_m = ob_torus_001.modifiers.new('Array', 'ARRAY')
_m.count = 8
_m.use_constant_offset = True
_m.constant_offset_displace = (0.0, 0.0, 1.211)
_m.use_relative_offset = False
_m.relative_offset_displace = (0.0, 0.0, 6.0)
ob_cube.location = (0.0, 0.0, 3.07)
ob_cube.scale = (0.8862, 0.8862, 0.8862)
ob_cube.lineart.crease_threshold = 0.0
ob_rig.location = (0.0, 0.0, 0.0)
ob_rig.rotation_mode = 'YXZ'
ob_rig.rotation_euler = (0.0, 0.0, -0.7854)
ob_rig.empty_image_offset = (0.0, 0.0)
ob_rig.hide_viewport = True
ob_rig.hide_select = True
ob_rig.lineart.crease_threshold = 0.0
ob_verticaljoint.parent = ob_rig
ob_verticaljoint.location = (0.0, 0.0, 0.0)
ob_verticaljoint.empty_image_offset = (0.0, 0.0)
ob_verticaljoint.hide_viewport = True
ob_verticaljoint.hide_select = True
ob_verticaljoint.lineart.crease_threshold = 0.0
ob_lightdome.parent = ob_verticaljoint
ob_lightdome.location = (0.0, 0.0, 0.0)
ob_lightdome.hide_select = True
ob_lightdome.lineart.crease_threshold = 0.0
ob_fillerlight.parent = ob_verticaljoint
ob_fillerlight.location = (0.0, 0.0, 0.0)
ob_fillerlight.rotation_euler = (0.0, -1.265, 2.007)
ob_fillerlight.hide_select = True
ob_fillerlight.lineart.crease_threshold = 0.0
ob_mainlight.parent = ob_verticaljoint
ob_mainlight.location = (0.0, 0.0, 0.0)
ob_mainlight.rotation_euler = (1.178, 0.0, 1.571)
ob_mainlight.hide_select = True
ob_mainlight.lineart.crease_threshold = 0.0
ob_camera.parent = ob_verticaljoint
ob_camera.location = (0.0, -241.9, 139.7)
ob_camera.rotation_euler = (1.047, 0.0, 0.0)
ob_camera.hide_select = True
ob_camera.lineart.crease_threshold = 0.0
ob_plane_001.location = (0.0, 0.0, 0.0)
ob_plane_001.scale = (0.5, 0.5, 0.5)
ob_plane_001.hide_render = True
ob_plane_001.lineart.crease_threshold = 0.0
ob_cube_001.location = (0.0, 0.0, 0.0)
ob_cube_001.scale = (1.0, 1.0, 0.5)
ob_cube_001.hide_render = True
ob_cube_001.display_type = 'WIRE'
ob_cube_001.lineart.crease_threshold = 0.0
_m = ob_cube_001.modifiers.new('Array', 'ARRAY')
_m.count = 5
_m.constant_offset_displace = (0.0, 0.0, 0.0)
_m.relative_offset_displace = (0.0, 0.0, 1.0)
ob_cylinder.location = (0.0, 0.0, 0.0)
ob_cylinder.scale = (0.5, 0.5, 0.5)
ob_cylinder.lineart.crease_threshold = 0.0
ob_sphere_005.parent = ob_cylinder
ob_sphere_005.matrix_parent_inverse = Matrix(((1.0, 0.0, 0.0, 1.965e-08), (0.0, 1.0, 0.0, -0.0), (0.0, 0.0, 1.0, -7.0), (0.0, 0.0, 0.0, 1.0)))
ob_sphere_005.location = (-1.965e-08, 0.0, 7.846)
ob_sphere_005.scale = (0.4446, 0.4446, 0.4446)
ob_sphere_005.lineart.crease_threshold = 0.0
ob_torus.parent = ob_cylinder
ob_torus.location = (0.0, 0.0, 0.0)
ob_torus.scale = (0.6, 0.6, 0.6)
ob_torus.lineart.crease_threshold = 0.0
_m = ob_torus.modifiers.new('Array', 'ARRAY')
_m.count = 8
_m.use_constant_offset = True
_m.constant_offset_displace = (0.0, 0.0, 1.211)
_m.use_relative_offset = False
_m.relative_offset_displace = (0.0, 0.0, 6.0)
ob_empty.location = (-4.141, 1.948, 0.9735)
ob_empty.scale = (0.4407, 0.4407, 0.3355)
ob_empty.empty_image_offset = (0.0, 0.0)
ob_empty.lineart.crease_threshold = 0.0

# ---- collection membership
col_collection_1.objects.link(ob_cylinder_002)
col_collection_1.objects.link(ob_torus_002)
col_collection_1.objects.link(ob_cylinder_001)
col_collection_1.objects.link(ob_torus_001)
col_collection_1.objects.link(ob_cube)
col_collection_1.objects.link(ob_rig)
col_collection_1.objects.link(ob_verticaljoint)
col_collection_1.objects.link(ob_lightdome)
col_collection_1.objects.link(ob_fillerlight)
col_collection_1.objects.link(ob_mainlight)
col_collection_1.objects.link(ob_camera)
col_collection_1.objects.link(ob_plane_001)
col_collection_1.objects.link(ob_cube_001)
col_collection_1.objects.link(ob_cylinder)
col_collection_1.objects.link(ob_sphere_005)
col_collection_1.objects.link(ob_torus)
col_collection_1.objects.link(ob_empty)
def _layer_coll(name, lc=None):
    lc = lc or bpy.context.view_layer.layer_collection
    for c in lc.children:
        if c.name == name: return c
        r = _layer_coll(name, c)
        if r: return r
_layer_coll('Collection 1').holdout = True

# ---- scene / render settings (as saved in the file)
scene.camera = ob_camera
scene.frame_start = 1; scene.frame_end = 250; scene.frame_set(0)
scene.render.engine = 'BLENDER_EEVEE_NEXT'
scene.render.image_settings.compression = 0
scene.render.resolution_x = 96
scene.render.resolution_y = 96
scene.render.dither_intensity = 0.0
scene.render.film_transparent = True
scene.cycles.use_denoising = False
scene.cycles.samples = 128
scene.cycles.sampling_pattern = 'TABULATED_SOBOL'
scene.cycles.use_adaptive_sampling = False
scene.cycles.use_light_tree = False
scene.cycles.blur_glossy = 0.0
scene.cycles.sample_clamp_indirect = 0.0
scene.view_settings.view_transform = 'Standard'
bpy.context.view_layer.update()
